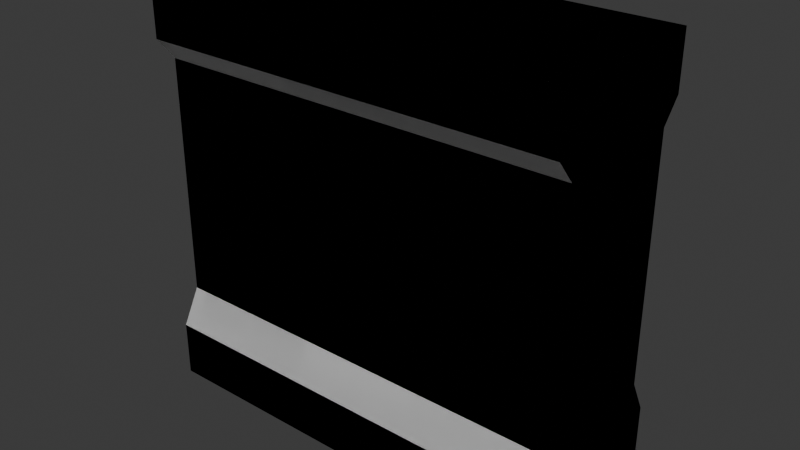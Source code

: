 # Source: Env_Wall_Windowed_A_.blend  (saved by Blender 5.0.119; exported with 4.5.12 LTS)
import bpy
from mathutils import Matrix  # noqa: F401  (used for matrix-valued properties, if any)

bpy.ops.wm.read_factory_settings(use_empty=True)
scene = bpy.context.scene
scene.name = 'Scene'

# ---- collections
col_collection = bpy.data.collections.new('Collection'); scene.collection.children.link(col_collection)

# ---- world
world_world = bpy.data.worlds.new('World'); scene.world = world_world
world_world.use_nodes = True; world_world.node_tree.nodes.clear()
_N = world_world.node_tree.nodes; _L = world_world.node_tree.links
n0 = _N.new('ShaderNodeOutputWorld'); n0.name = 'World Output'; n0.location = (200, 100)
n1 = _N.new('ShaderNodeBackground'); n1.name = 'Background'; n1.location = (-200, 100)
n1.inputs[0].default_value = (0.05088, 0.05088, 0.05088, 1.0)
_L.new(n1.outputs[0], n0.inputs[0])
n0.is_active_output = True
world_world.color = (0.05088, 0.05088, 0.05088)
world_world.sun_shadow_jitter_overblur = 0.0

# ---- meshes
me_cube_001 = bpy.data.meshes.new('Cube.001')
me_cube_001.from_pydata([(-1.0, 1.0, -1.0), (-1.0, 1.0, 1.0), (1.0, 1.0, -1.0), (1.0, 1.0, 1.0), (-1.0, 0.7838, -0.555), (1.0, 0.7838, -0.555), (-1.0, 1.0, -0.7273), (1.0, 1.0, -0.7273), (-1.0, 1.0, 0.7317), (1.0, 1.0, 0.7317), (-1.0, 0.7838, 0.6233), (1.0, 0.7838, 0.6233), (-1.0, 0.0, -1.0), (-1.0, 0.0, 1.0), (1.0, 0.0, -1.0), (1.0, 0.0, 1.0), (1.0, 0.0, -0.555), (-1.0, 0.0, -0.555), (-1.0, 0.0, -0.7273), (1.0, 0.0, -0.7273), (1.0, 0.0, 0.7317), (-1.0, 0.0, 0.7317), (-1.0, 0.0, 0.6233), (1.0, 0.0, 0.6233)], [], [(21, 13, 1, 8), (8, 1, 3, 9), (6, 4, 5, 7), (18, 17, 4, 6), (12, 18, 6, 0), (0, 6, 7, 2), (10, 8, 9, 11), (22, 21, 8, 10), (17, 22, 10, 4), (4, 10, 11, 5), (5, 11, 23, 16), (11, 9, 20, 23), (2, 7, 19, 14), (7, 5, 16, 19), (3, 1, 13, 15), (0, 2, 14, 12), (9, 3, 15, 20)])
_uv = me_cube_001.uv_layers.new(name='UVMap')
_uv.uv.foreach_set('vector', [0.5915, 0.125, 0.625, 0.125, 0.625, 0.25, 0.5915, 0.25, 0.5915, 0.25, 0.625, 0.25, 0.625, 0.5, 0.5915, 0.5, 0.4091, 0.25, 0.4306, 0.25, 0.4306, 0.5, 0.4091, 0.5, 0.4091, 0.125, 0.4306, 0.125, 0.4306, 0.25, 0.4091, 0.25, 0.375, 0.125, 0.4091, 0.125, 0.4091, 0.25, 0.375, 0.25, 0.375, 0.25, 0.4091, 0.25, 0.4091, 0.5, 0.375, 0.5, 0.5779, 0.25, 0.5915, 0.25, 0.5915, 0.5, 0.5779, 0.5, 0.5779, 0.125, 0.5915, 0.125, 0.5915, 0.25, 0.5779, 0.25, 0.4306, 0.125, 0.5779, 0.125, 0.5779, 0.25, 0.4306, 0.25, 0.4306, 0.25, 0.5779, 0.25, 0.5779, 0.5, 0.4306, 0.5, 0.4306, 0.5, 0.5779, 0.5, 0.5779, 0.625, 0.4306, 0.625, 0.5779, 0.5, 0.5915, 0.5, 0.5915, 0.625, 0.5779, 0.625, 0.375, 0.5, 0.4091, 0.5, 0.4091, 0.625, 0.375, 0.625, 0.4091, 0.5, 0.4306, 0.5, 0.4306, 0.625, 0.4091, 0.625, 0.625, 0.5, 0.875, 0.5, 0.875, 0.625, 0.625, 0.625, 0.125, 0.5, 0.375, 0.5, 0.375, 0.625, 0.125, 0.625, 0.5915, 0.5, 0.625, 0.5, 0.625, 0.625, 0.5915, 0.625])
me_cube_001.update()

# ---- objects
ob_empty = bpy.data.objects.new('Empty', None)
ob_empty_001 = bpy.data.objects.new('Empty.001', None)
ob_cube = bpy.data.objects.new('Cube', me_cube_001)

# ---- transforms, parenting, visibility, modifiers, constraints
ob_empty.location = (11.35, 46.87, 18.14)
ob_empty.rotation_euler = (1.572, -0.007034, -1.555)
ob_empty.scale = (12.22, 12.22, 12.22)
ob_empty.empty_display_type = 'IMAGE'
ob_empty.empty_display_size = 7.665
ob_empty.empty_image_offset = (-0.5, -0.3261)
ob_empty_001.location = (-55.48, -16.34, 17.15)
ob_empty_001.rotation_euler = (1.572, -0.007034, -3.138)
ob_empty_001.scale = (12.22, 12.22, 12.22)
ob_empty_001.empty_display_type = 'IMAGE'
ob_empty_001.empty_display_size = 7.665
ob_empty_001.empty_image_offset = (-0.5, -0.3261)
ob_cube.location = (-40.58, 21.54, 24.22)
ob_cube.scale = (25.22, 10.17, 24.5)
_m = ob_cube.modifiers.new('Mirror', 'MIRROR')
_m.use_axis = (True, True, False)

# ---- collection membership
col_collection.objects.link(ob_empty)
col_collection.objects.link(ob_empty_001)
col_collection.objects.link(ob_cube)

# ---- scene / render settings (as saved in the file)
scene.frame_start = 1; scene.frame_end = 250; scene.frame_set(166)
scene.render.engine = 'BLENDER_EEVEE_NEXT'
scene.render.bake_bias = 0.0
scene.render.bake_samples = 0
scene.cycles.sampling_pattern = 'TABULATED_SOBOL'
scene.eevee.use_volume_custom_range = False
bpy.context.view_layer.update()

# ---- added for rendering (the .blend has no active camera and no usable light): camera, sun
cam_auto = bpy.data.cameras.new('AutoCamera')
cam_auto.lens = 50.0
cam_auto.sensor_width = 36.0
cam_auto.clip_end = 1188.72
ob_auto_camera = bpy.data.objects.new('AutoCamera', cam_auto)
scene.collection.objects.link(ob_auto_camera)
ob_auto_camera.location = (27.1529, -59.7448, 78.4066)
ob_auto_camera.rotation_euler = (1.09748, -7.21219e-08, 0.694738)
scene.camera = ob_auto_camera
light_auto_sun = bpy.data.lights.new('AutoSun', 'SUN')
light_auto_sun.energy = 3.0
light_auto_sun.angle = 0.0523599
ob_auto_sun = bpy.data.objects.new('AutoSun', light_auto_sun)
scene.collection.objects.link(ob_auto_sun)
ob_auto_sun.rotation_euler = (0.872665, 0.174533, 0.523599)
bpy.context.view_layer.update()
